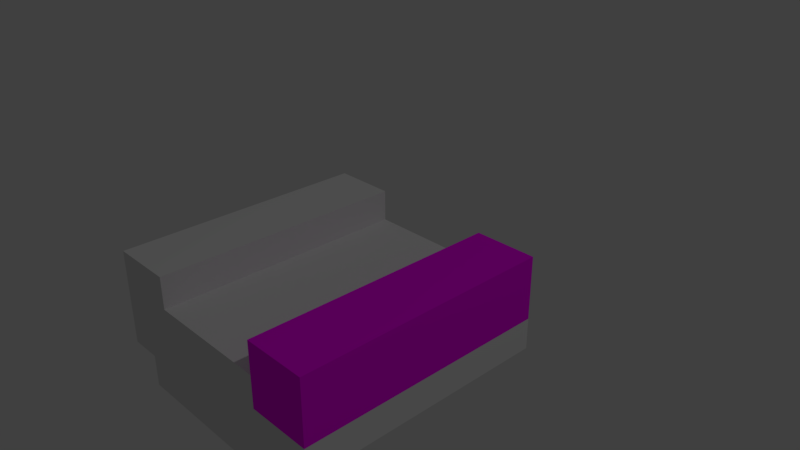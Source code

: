 # Source: untitled.blend  (saved by Blender 2.79.0; exported with 4.5.12 LTS)
import bpy
from mathutils import Matrix  # noqa: F401  (used for matrix-valued properties, if any)

bpy.ops.wm.read_factory_settings(use_empty=True)
scene = bpy.context.scene
scene.name = 'Scene'

# ---- collections
col_collection_1 = bpy.data.collections.new('Collection 1'); scene.collection.children.link(col_collection_1)

# ---- images (referenced by path relative to the original .blend; pixels are not part of the script)
import os
ASSET_DIR = os.environ.get("B2B_ASSET_DIR", "")  # directory of the original .blend (textures are referenced by path, not embedded)
HERE = os.path.dirname(os.path.abspath(__file__))  # packed textures are extracted next to this script under _unpacked/

def load_image(name, relpath, width, height, colorspace="sRGB"):
    """Load a texture the original file referenced (path relative to the .blend, or extracted next to this script)."""
    p = next((c for c in (os.path.join(HERE, relpath), os.path.join(ASSET_DIR, relpath)) if relpath and os.path.exists(c)), "")
    if p:
        img = bpy.data.images.load(p, check_existing=True)
        img.name = name
    else:  # same state as the original file: an image datablock whose file is absent (Cycles renders it pink)
        img = bpy.data.images.new(name, width, height)
        img.source = "FILE"
        img.filepath = "//" + (relpath or name)
    img.colorspace_settings.name = colorspace
    return img
img_full_png = load_image('Full.png', 'Full.png', 1024, 1024, 'sRGB')

# ---- materials (node trees are filled in below, after node groups)
mat_material_002 = bpy.data.materials.new('Material.002')
mat_material_002.alpha_threshold = 0.0
mat_material_002.roughness = 0.5

# ---- material node trees
mat_material_002.use_nodes = True; mat_material_002.node_tree.nodes.clear()
_N = mat_material_002.node_tree.nodes; _L = mat_material_002.node_tree.links
n0 = _N.new('ShaderNodeOutputMaterial'); n0.name = 'Material Output'; n0.location = (300, 300)
n1 = _N.new('ShaderNodeBsdfDiffuse'); n1.name = 'Diffuse BSDF'; n1.location = (10, 300)
n2 = _N.new('ShaderNodeTexImage'); n2.name = 'Image Texture'; n2.location = (-180, 300)
n2.width = 140
n2.image = img_full_png
_L.new(n1.outputs[0], n0.inputs[0])
_L.new(n2.outputs[0], n1.inputs[0])
n0.is_active_output = True

# ---- world
world_world = bpy.data.worlds.new('World'); scene.world = world_world
world_world.color = (0.05088, 0.05088, 0.05088)
world_world.use_sun_shadow = False
world_world.sun_shadow_jitter_overblur = 0.0
world_world.cycles.sampling_method = 'MANUAL'

# ---- cameras
cam_camera = bpy.data.cameras.new('Camera')
cam_camera.clip_end = 100.0
cam_camera.lens = 35.0
cam_camera.sensor_width = 32.0
cam_camera.sensor_height = 18.0
cam_camera.ortho_scale = 7.314
cam_camera.dof.focus_distance = 0.0

# ---- lights
light_lamp = bpy.data.lights.new('Lamp', 'POINT')
light_lamp.transmission_factor = 0.0
light_lamp.cutoff_distance = 30.0
light_lamp.energy = 100.0
light_lamp.shadow_buffer_clip_start = 1.001
light_lamp.shadow_soft_size = 0.1
light_lamp.shadow_maximum_resolution = 0.006
light_lamp.use_absolute_resolution = True

# ---- meshes
me_cube_005 = bpy.data.meshes.new('Cube.005')
me_cube_005.from_pydata([(-1.0, -1.0, -1.0), (-1.0, -1.0, 1.0), (-1.0, 1.0, -1.0), (-1.0, 1.0, 1.0), (1.0, -1.0, -1.0), (1.0, -1.0, 1.0), (1.0, 1.0, -1.0), (1.0, 1.0, 1.0)], [], [(0, 1, 3, 2), (2, 3, 7, 6), (6, 7, 5, 4), (4, 5, 1, 0), (2, 6, 4, 0), (7, 3, 1, 5)])
_uv = me_cube_005.uv_layers.new(name='UVMap')
_uv.uv.foreach_set('vector', [0.0, 0.0, 1.0, 0.0, 1.0, 1.0, 0.0, 1.0, 0.0, 0.0, 1.0, 0.0, 1.0, 1.0, 0.0, 1.0, 0.0, 0.0, 1.0, 0.0, 1.0, 1.0, 0.0, 1.0, 0.0, 0.0, 1.0, 0.0, 1.0, 1.0, 0.0, 1.0, 0.0, 0.0, 1.0, 0.0, 1.0, 1.0, 0.0, 1.0, 0.0, 0.0, 1.0, 0.0, 1.0, 1.0, 0.0, 1.0])
me_cube_005.use_remesh_preserve_volume = False
me_cube_005.use_remesh_preserve_attributes = False
me_cube_005.use_mirror_vertex_groups = False
me_cube_005.update()
me_cube_004 = bpy.data.meshes.new('Cube.004')
me_cube_004.from_pydata([(-1.0, -1.0, -1.0), (-1.0, -1.0, 1.0), (-1.0, 1.0, -1.0), (-1.0, 1.0, 1.0), (1.0, -1.0, -1.0), (1.0, -1.0, 1.0), (1.0, 1.0, -1.0), (1.0, 1.0, 1.0)], [], [(0, 1, 3, 2), (2, 3, 7, 6), (6, 7, 5, 4), (4, 5, 1, 0), (2, 6, 4, 0), (7, 3, 1, 5)])
me_cube_004.use_remesh_preserve_volume = False
me_cube_004.use_remesh_preserve_attributes = False
me_cube_004.use_mirror_vertex_groups = False
me_cube_004.update()
me_cube_003 = bpy.data.meshes.new('Cube.003')
me_cube_003.from_pydata([(-1.0, -1.0, -1.0), (-1.0, -1.0, 1.0), (-1.0, 1.0, -1.0), (-1.0, 1.0, 1.0), (1.0, -1.0, -1.0), (1.0, -1.0, 1.0), (1.0, 1.0, -1.0), (1.0, 1.0, 1.0), (-1.0, 1.192e-07, 1.0), (1.0, 5.96e-08, 1.0), (-1.0, 0.5, 1.0), (1.0, 0.5, 1.0), (1.0, -0.5, 1.0), (-1.0, -0.5, 1.0)], [], [(0, 1, 13, 8, 10, 3, 2), (2, 3, 7, 6), (6, 7, 11, 9, 12, 5, 4), (4, 5, 1, 0), (2, 6, 4, 0), (12, 13, 1, 5), (11, 10, 8, 9), (7, 3, 10, 11), (9, 8, 13, 12)])
_uv = me_cube_003.uv_layers.new(name='UVMap')
_uv.uv.foreach_set('vector', [0.0, 0.0, 1.0, 0.0, 1.0, 0.25, 1.0, 0.5, 1.0, 0.75, 1.0, 1.0, 0.0, 1.0, 0.0, 0.0, 1.0, 0.0, 1.0, 1.0, 0.0, 1.0, 0.0, 0.0, 1.0, 0.0, 1.0, 0.25, 1.0, 0.5, 1.0, 0.75, 1.0, 1.0, 0.0, 1.0, 0.0, 0.0, 1.0, 0.0, 1.0, 1.0, 0.0, 1.0, 0.0, 0.0, 1.0, 0.0, 1.0, 1.0, 0.0, 1.0, 0.0, 0.75, 1.0, 0.75, 1.0, 1.0, 0.0, 1.0, 0.75, 0.0, 1.0, 2.98e-08, 1.0, 0.25, 0.75, 0.25, 0.0, 0.25, 0.0, 0.5, 0.25, 0.5, 0.25, 0.25, 0.0, 0.5, 1.0, 0.5, 1.0, 0.75, 0.0, 0.75])
me_cube_003.materials.append(mat_material_002)
me_cube_003.use_remesh_preserve_volume = False
me_cube_003.use_remesh_preserve_attributes = False
me_cube_003.use_mirror_vertex_groups = False
me_cube_003.update()
me_cube_002 = bpy.data.meshes.new('Cube.002')
me_cube_002.from_pydata([(-1.0, -1.0, -1.0), (-1.0, -1.0, 1.0), (-1.0, 1.0, -1.0), (-1.0, 1.0, 1.0), (1.0, -1.0, -1.0), (1.0, -1.0, 1.0), (1.0, 1.0, -1.0), (1.0, 1.0, 1.0)], [], [(0, 1, 3, 2), (2, 3, 7, 6), (6, 7, 5, 4), (4, 5, 1, 0), (2, 6, 4, 0), (7, 3, 1, 5)])
_uv = me_cube_002.uv_layers.new(name='UVMap')
_uv.uv.foreach_set('vector', [0.0, 0.0, 1.0, 0.0, 1.0, 1.0, 0.0, 1.0, 0.0, 0.0, 1.0, 0.0, 1.0, 1.0, 0.0, 1.0, 0.0, 0.0, 1.0, 0.0, 1.0, 1.0, 0.0, 1.0, 0.0, 0.0, 1.0, 0.0, 1.0, 1.0, 0.0, 1.0, 0.0, 0.0, 1.0, 0.0, 1.0, 1.0, 0.0, 1.0, 0.9999, 0.9999, 9.998e-05, 0.9999, 0.0001, 9.998e-05, 0.9999, 9.998e-05])
me_cube_002.use_remesh_preserve_volume = False
me_cube_002.use_remesh_preserve_attributes = False
me_cube_002.use_mirror_vertex_groups = False
me_cube_002.update()
me_cube_001 = bpy.data.meshes.new('Cube.001')
me_cube_001.from_pydata([(-1.0, -1.0, -1.0), (-1.0, -1.0, 1.0), (-1.0, 1.0, -1.0), (-1.0, 1.0, 1.0), (1.0, -1.0, -1.0), (1.0, -1.0, 1.0), (1.0, 1.0, -1.0), (1.0, 1.0, 1.0)], [], [(0, 1, 3, 2), (2, 3, 7, 6), (6, 7, 5, 4), (4, 5, 1, 0), (2, 6, 4, 0), (7, 3, 1, 5)])
me_cube_001.use_remesh_preserve_volume = False
me_cube_001.use_remesh_preserve_attributes = False
me_cube_001.use_mirror_vertex_groups = False
me_cube_001.update()

# ---- objects
ob_cube_004 = bpy.data.objects.new('Cube.004', me_cube_005)
ob_cube_003 = bpy.data.objects.new('Cube.003', me_cube_004)
ob_cube_002 = bpy.data.objects.new('Cube.002', me_cube_003)
ob_cube_001 = bpy.data.objects.new('Cube.001', me_cube_002)
ob_cube = bpy.data.objects.new('Cube', me_cube_001)
ob_lamp = bpy.data.objects.new('Lamp', light_lamp)
ob_camera = bpy.data.objects.new('Camera', cam_camera)

# ---- transforms, parenting, visibility, modifiers, constraints
ob_cube_004.location = (0.0, 0.0, 0.25)
ob_cube_004.scale = (0.2, 0.4, 0.05)
ob_cube_004.lineart.crease_threshold = 0.0
ob_cube_003.location = (-0.3, 0.0, 0.3)
ob_cube_003.scale = (0.1, 0.4, 0.1)
ob_cube_003.lineart.crease_threshold = 0.0
ob_cube_002.location = (0.3, 0.0, 0.3)
ob_cube_002.scale = (0.1, 0.4, 0.1)
ob_cube_002.lineart.crease_threshold = 0.0
ob_cube_001.location = (0.0, 0.0, 0.05)
ob_cube_001.scale = (0.3, 0.4, 0.05)
ob_cube_001.lineart.crease_threshold = 0.0
ob_cube.location = (0.0, 0.0, 0.15)
ob_cube.scale = (0.4, 0.4, 0.05)
ob_cube.lineart.crease_threshold = 0.0
ob_lamp.location = (4.076, 1.005, 5.904)
ob_lamp.rotation_euler = (0.6503, 0.05522, 1.866)
ob_lamp.lock_rotations_4d = False
ob_lamp.empty_display_type = 'ARROWS'
ob_lamp.color = (0.0, 0.0, 0.0, 0.0)
ob_lamp.lineart.crease_threshold = 0.0
ob_camera.location = (1.681, -1.308, 1.544)
ob_camera.rotation_euler = (1.109, 0.0, 0.8149)
ob_camera.lock_rotations_4d = False
ob_camera.empty_display_type = 'ARROWS'
ob_camera.color = (0.0, 0.0, 0.0, 0.0)
ob_camera.display_type = 'WIRE'
ob_camera.lineart.crease_threshold = 0.0

# ---- collection membership
col_collection_1.objects.link(ob_cube_004)
col_collection_1.objects.link(ob_cube_003)
col_collection_1.objects.link(ob_cube_002)
col_collection_1.objects.link(ob_cube_001)
col_collection_1.objects.link(ob_cube)
col_collection_1.objects.link(ob_lamp)
col_collection_1.objects.link(ob_camera)

# ---- scene / render settings (as saved in the file)
scene.camera = ob_camera
scene.frame_start = 1; scene.frame_end = 250; scene.frame_set(1)
scene.render.engine = 'CYCLES'
scene.render.resolution_percentage = 50
scene.render.dither_intensity = 0.0
scene.cycles.use_denoising = False
scene.cycles.samples = 128
scene.cycles.sampling_pattern = 'TABULATED_SOBOL'
scene.cycles.use_adaptive_sampling = False
scene.cycles.use_light_tree = False
scene.cycles.blur_glossy = 0.0
scene.cycles.sample_clamp_indirect = 0.0
scene.view_settings.view_transform = 'Standard'
bpy.context.view_layer.update()
